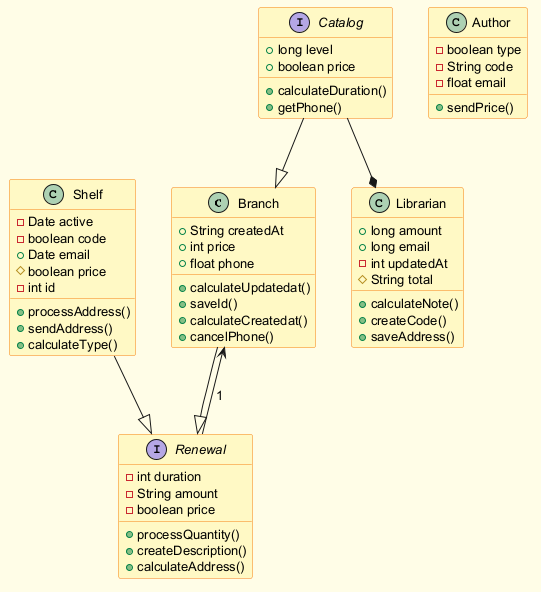

The diagram above was rendered by PlantUML. Its source (embedded in the PNG):
@startuml
skinparam backgroundColor #FFFDE7
skinparam classBackgroundColor #FFF9C4
skinparam classBorderColor #F57F17
skinparam defaultFontSize 13
class Branch {
  +String createdAt
  +int price
  +float phone
  +calculateUpdatedat()
  +saveId()
  +calculateCreatedat()
  +cancelPhone()
}
class Author {
  -boolean type
  -String code
  -float email
  +sendPrice()
}
interface Catalog {
  +long level
  +boolean price
  +calculateDuration()
  +getPhone()
}
class Librarian {
  +long amount
  +long email
  -int updatedAt
  #String total
  +calculateNote()
  +createCode()
  +saveAddress()
}
interface Renewal {
  -int duration
  -String amount
  -boolean price
  +processQuantity()
  +createDescription()
  +calculateAddress()
}
class Shelf {
  -Date active
  -boolean code
  +Date email
  #boolean price
  -int id
  +processAddress()
  +sendAddress()
  +calculateType()
}
Branch --|> Renewal
Catalog --|> Branch
Renewal --> Branch : "1"
Shelf --|> Renewal
Catalog --* Librarian
@enduml